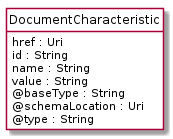

The diagram above was rendered by PlantUML. Its source (embedded in the PNG):
@startuml
hide circle
hide methods
hide stereotype
show <<Enumeration>> stereotype
skinparam class {
   BackgroundColor<<Enumeration>> #E6F5F7
   BackgroundColor<<Ref>> #FFFFE0
   BackgroundColor<<Pivot>> #FFFFFFF
   BackgroundColor<<SimpleType>> #E2F0DA
   BackgroundColor #FCF2E3
}

class DocumentCharacteristic <<Pivot>> {
    href : Uri
    id : String
    name : String
    value : String
    @baseType : String
    @schemaLocation : Uri
    @type : String
}


@enduml